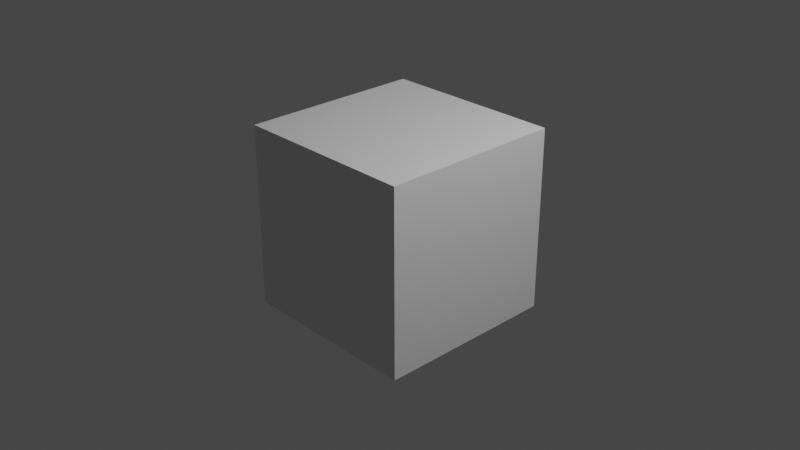 # Source: conv1x1_spm_stride2.blend  (saved by Blender 3.3.6; exported with 4.5.12 LTS)
import bpy
from mathutils import Matrix  # noqa: F401  (used for matrix-valued properties, if any)

bpy.ops.wm.read_factory_settings(use_empty=True)
scene = bpy.context.scene
scene.name = 'Scene'

# ---- collections
col_collection = bpy.data.collections.new('Collection'); scene.collection.children.link(col_collection)

# ---- materials (node trees are filled in below, after node groups)
mat_material = bpy.data.materials.new('Material')
mat_material.alpha_threshold = 0.0
mat_material.use_transparent_shadow = False
mat_material.roughness = 0.5
mat_material.line_color = (0.0, 0.0, 0.0, 1.0)

# ---- material node trees
mat_material.use_nodes = True; mat_material.node_tree.nodes.clear()
_N = mat_material.node_tree.nodes; _L = mat_material.node_tree.links
n0 = _N.new('ShaderNodeOutputMaterial'); n0.name = 'Material Output'; n0.location = (300, 300)
n1 = _N.new('ShaderNodeBsdfPrincipled'); n1.name = 'Principled BSDF'; n1.location = (10, 300)
n1.distribution = 'GGX'
n1.subsurface_method = 'RANDOM_WALK_SKIN'
n1.inputs[3].default_value = 1.45
n1.inputs[27].default_value = (0.0, 0.0, 0.0, 1.0)
n1.inputs[28].default_value = 1.0
_L.new(n1.outputs[0], n0.inputs[0])
n0.is_active_output = True

# ---- world
world_world = bpy.data.worlds.new('World'); scene.world = world_world
world_world.use_nodes = True; world_world.node_tree.nodes.clear()
_N = world_world.node_tree.nodes; _L = world_world.node_tree.links
n0 = _N.new('ShaderNodeOutputWorld'); n0.name = 'World Output'; n0.location = (300, 300)
n1 = _N.new('ShaderNodeBackground'); n1.name = 'Background'; n1.location = (10, 300)
n1.inputs[0].default_value = (0.05088, 0.05088, 0.05088, 1.0)
_L.new(n1.outputs[0], n0.inputs[0])
n0.is_active_output = True
world_world.color = (0.05088, 0.05088, 0.05088)
world_world.use_sun_shadow = False
world_world.sun_shadow_jitter_overblur = 0.0

# ---- cameras
cam_camera = bpy.data.cameras.new('Camera')
cam_camera.clip_end = 100.0
cam_camera.ortho_scale = 7.314

# ---- lights
light_light = bpy.data.lights.new('Light', 'POINT')
light_light.transmission_factor = 0.0
light_light.energy = 1000.0
light_light.shadow_soft_size = 0.1
light_light.shadow_maximum_resolution = 0.006
light_light.use_absolute_resolution = True

# ---- meshes
me_cube = bpy.data.meshes.new('Cube')
me_cube.from_pydata([(1.0, 1.0, 1.0), (1.0, 1.0, -1.0), (1.0, -1.0, 1.0), (1.0, -1.0, -1.0), (-1.0, 1.0, 1.0), (-1.0, 1.0, -1.0), (-1.0, -1.0, 1.0), (-1.0, -1.0, -1.0)], [], [(0, 4, 6, 2), (3, 2, 6, 7), (7, 6, 4, 5), (5, 1, 3, 7), (1, 0, 2, 3), (5, 4, 0, 1)])
_uv = me_cube.uv_layers.new(name='UVMap')
_uv.uv.foreach_set('vector', [0.625, 0.5, 0.875, 0.5, 0.875, 0.75, 0.625, 0.75, 0.375, 0.75, 0.625, 0.75, 0.625, 1.0, 0.375, 1.0, 0.375, 0.0, 0.625, 0.0, 0.625, 0.25, 0.375, 0.25, 0.125, 0.5, 0.375, 0.5, 0.375, 0.75, 0.125, 0.75, 0.375, 0.5, 0.625, 0.5, 0.625, 0.75, 0.375, 0.75, 0.375, 0.25, 0.625, 0.25, 0.625, 0.5, 0.375, 0.5])
me_cube.materials.append(mat_material)
me_cube.use_mirror_vertex_groups = False
me_cube.update()

# ---- objects
ob_cube = bpy.data.objects.new('Cube', me_cube)
ob_light = bpy.data.objects.new('Light', light_light)
ob_camera = bpy.data.objects.new('Camera', cam_camera)

# ---- transforms, parenting, visibility, modifiers, constraints
ob_cube.location = (0.0, 0.0, 0.0)
ob_cube.lock_rotations_4d = False
ob_cube.empty_display_type = 'ARROWS'
ob_cube.lineart.crease_threshold = 0.0
ob_light.location = (4.076, 1.005, 5.904)
ob_light.rotation_euler = (0.6503, 0.05522, 1.866)
ob_light.lock_rotations_4d = False
ob_light.empty_display_type = 'ARROWS'
ob_light.color = (0.0, 0.0, 0.0, 0.0)
ob_light.lineart.crease_threshold = 0.0
ob_camera.location = (7.359, -6.926, 4.958)
ob_camera.rotation_euler = (1.109, 0.0, 0.8149)
ob_camera.lock_rotations_4d = False
ob_camera.empty_display_type = 'ARROWS'
ob_camera.color = (0.0, 0.0, 0.0, 0.0)
ob_camera.display_type = 'WIRE'
ob_camera.lineart.crease_threshold = 0.0

# ---- collection membership
col_collection.objects.link(ob_cube)
col_collection.objects.link(ob_light)
col_collection.objects.link(ob_camera)

# ---- scene / render settings (as saved in the file)
scene.camera = ob_camera
scene.frame_start = 1; scene.frame_end = 250; scene.frame_set(3)
scene.render.engine = 'BLENDER_EEVEE_NEXT'
scene.cycles.sampling_pattern = 'TABULATED_SOBOL'
scene.cycles.use_light_tree = False
scene.view_settings.view_transform = 'Filmic'
bpy.context.view_layer.update()
